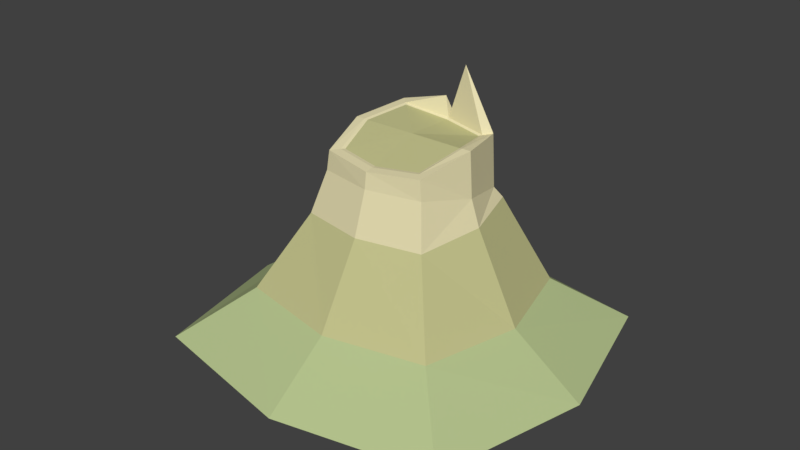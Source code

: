 # Source: PapayaTree_stage6_CameronChrsitianson.blend  (saved by Blender 2.79.0; exported with 4.5.12 LTS)
import bpy
from mathutils import Matrix  # noqa: F401  (used for matrix-valued properties, if any)

bpy.ops.wm.read_factory_settings(use_empty=True)
scene = bpy.context.scene
scene.name = 'Scene'

# ---- collections
col_collection_1 = bpy.data.collections.new('Collection 1'); scene.collection.children.link(col_collection_1)

# ---- materials (node trees are filled in below, after node groups)
mat_leaves = bpy.data.materials.new('Leaves')
mat_leaves.alpha_threshold = 0.0
mat_leaves.use_transparent_shadow = False
mat_leaves.diffuse_color = (0.1765, 0.4292, 0.137, 1.0)
mat_leaves.roughness = 0.5
mat_stems = bpy.data.materials.new('Stems')
mat_stems.alpha_threshold = 0.0
mat_stems.use_transparent_shadow = False
mat_stems.diffuse_color = (0.4403, 0.6982, 0.2949, 1.0)
mat_stems.roughness = 0.5
mat_leaves_2 = bpy.data.materials.new('Leaves 2')
mat_leaves_2.alpha_threshold = 0.0
mat_leaves_2.use_transparent_shadow = False
mat_leaves_2.diffuse_color = (0.3362, 0.5596, 0.1051, 1.0)
mat_leaves_2.roughness = 0.5
mat_leaves_3 = bpy.data.materials.new('Leaves 3')
mat_leaves_3.alpha_threshold = 0.0
mat_leaves_3.use_transparent_shadow = False
mat_leaves_3.diffuse_color = (0.6401, 0.7484, 0.1821, 1.0)
mat_leaves_3.roughness = 0.5
mat_paya_buds = bpy.data.materials.new('Paya Buds')
mat_paya_buds.alpha_threshold = 0.0
mat_paya_buds.use_transparent_shadow = False
mat_paya_buds.diffuse_color = (0.4209, 1.0, 0.204, 1.0)
mat_paya_buds.roughness = 0.5
mat_paya_buds_4 = bpy.data.materials.new('Paya Buds 4')
mat_paya_buds_4.alpha_threshold = 0.0
mat_paya_buds_4.use_transparent_shadow = False
mat_paya_buds_4.diffuse_color = (0.06575, 0.1424, 0.0346, 1.0)
mat_paya_buds_4.roughness = 0.5
mat_paya_buds_4.line_color = (0.0, 0.0, 0.0, 1.0)
mat_paya_buds_2 = bpy.data.materials.new('Paya Buds 2')
mat_paya_buds_2.alpha_threshold = 0.0
mat_paya_buds_2.use_transparent_shadow = False
mat_paya_buds_2.diffuse_color = (0.1946, 0.4508, 0.09759, 1.0)
mat_paya_buds_2.roughness = 0.5
mat_paya_buds_2.line_color = (0.0, 0.0, 0.0, 1.0)
mat_paya_buds_3 = bpy.data.materials.new('Paya Buds 3')
mat_paya_buds_3.alpha_threshold = 0.0
mat_paya_buds_3.use_transparent_shadow = False
mat_paya_buds_3.diffuse_color = (0.1052, 0.233, 0.05397, 1.0)
mat_paya_buds_3.roughness = 0.5
mat_paya_buds_3.line_color = (0.0, 0.0, 0.0, 1.0)
mat_trunk_rings = bpy.data.materials.new('Trunk Rings')
mat_trunk_rings.alpha_threshold = 0.0
mat_trunk_rings.use_transparent_shadow = False
mat_trunk_rings.diffuse_color = (0.3095, 0.2831, 0.2016, 1.0)
mat_trunk_rings.roughness = 0.5
mat_trunk_1 = bpy.data.materials.new('Trunk 1')
mat_trunk_1.alpha_threshold = 0.0
mat_trunk_1.use_transparent_shadow = False
mat_trunk_1.diffuse_color = (0.8, 0.7317, 0.4488, 1.0)
mat_trunk_1.roughness = 0.5
mat_trunk_2 = bpy.data.materials.new('Trunk 2')
mat_trunk_2.alpha_threshold = 0.0
mat_trunk_2.use_transparent_shadow = False
mat_trunk_2.diffuse_color = (0.5596, 0.5512, 0.2694, 1.0)
mat_trunk_2.roughness = 0.5
mat_trunk_3 = bpy.data.materials.new('Trunk 3')
mat_trunk_3.alpha_threshold = 0.0
mat_trunk_3.use_transparent_shadow = False
mat_trunk_3.diffuse_color = (0.4722, 0.5596, 0.2747, 1.0)
mat_trunk_3.roughness = 0.5

# ---- material node trees

# ---- world
world_world = bpy.data.worlds.new('World'); scene.world = world_world
world_world.color = (0.05088, 0.05088, 0.05088)
world_world.use_sun_shadow = False
world_world.sun_shadow_jitter_overblur = 0.0
world_world.cycles.sampling_method = 'MANUAL'

# ---- meshes
me_cube_002 = bpy.data.meshes.new('Cube.002')
me_cube_002.from_pydata([(-17.28, 17.09, 1.69), (-6.789, 5.732, 14.69), (-16.96, -17.08, -1.373), (-6.391, -8.022, 14.34), (17.28, 17.03, 1.64), (7.288, 5.653, 14.8), (16.96, -17.0, -1.413), (6.88, -7.977, 14.48), (-5.508, 4.173, 19.24), (-5.667, -7.409, 15.58), (6.215, -7.389, 15.68), (6.308, 4.123, 19.37), (-21.34, -0.1233, -0.08311), (-8.269, -1.337, 14.55), (21.27, -0.1178, -0.1488), (8.761, -1.352, 14.72), (-7.102, -1.587, 17.36), (7.79, -1.599, 17.51), (0.04288, -20.2, -1.965), (0.2802, -9.311, 14.38), (0.03442, 20.41, 1.653), (0.2946, 7.09, 14.86), (0.3179, -8.589, 15.53), (0.4309, 5.328, 19.41), (0.01247, -0.04056, -1.077), (-11.05, 10.49, 6.679), (-10.53, -11.19, 4.437), (10.67, -11.09, 4.38), (11.14, 10.39, 6.578), (13.5, -0.5665, 5.284), (-13.45, -0.5743, 5.379), (0.1034, 12.6, 6.609), (0.1191, -13.15, 4.092), (-4.486, 3.047, 21.36), (-4.618, -7.049, 22.36), (5.229, -6.912, 21.39), (5.271, 3.04, 21.47), (-5.803, -2.022, 22.22), (6.494, -1.993, 22.34), (0.3241, -7.897, 21.59), (0.4175, 3.993, 21.18), (0.4278, 4.953, 21.13), (0.3194, -8.859, 21.65), (7.485, -1.989, 22.34), (-6.796, -2.022, 22.21), (6.064, 3.845, 21.46), (5.975, -7.723, 21.41), (-5.42, -7.86, 22.37), (-5.267, 3.854, 21.34), (-4.223, 2.68, 21.28), (-4.348, -6.845, 22.27), (4.938, -6.71, 21.29), (4.977, 2.673, 21.38), (-5.465, -2.104, 22.14), (6.131, -2.077, 22.25), (0.3125, -7.638, 21.49), (0.4005, 3.572, 21.11), (-4.223, 2.68, 21.28), (-4.348, -6.845, 22.27), (4.938, -6.71, 21.29), (4.977, 2.673, 21.38), (-5.465, -2.104, 22.14), (6.131, -2.077, 22.25), (0.3125, -7.638, 21.49), (0.4005, 3.572, 21.11), (0.3403, -2.103, 22.21), (-0.2934, -8.41, 23.72), (2.169, -8.561, 27.52)], [], [(30, 26, 3, 13), (32, 27, 7, 19), (29, 28, 5, 15), (31, 25, 1, 21), (24, 20, 4, 14), (15, 17, 10, 7), (13, 16, 8, 1), (21, 23, 11, 5), (19, 22, 9, 3), (3, 9, 16, 13), (5, 11, 17, 15), (18, 24, 14, 6), (27, 29, 15, 7), (25, 30, 13, 1), (2, 12, 24, 18), (7, 10, 22, 19), (1, 8, 23, 21), (12, 0, 20, 24), (28, 31, 21, 5), (26, 32, 19, 3), (2, 18, 32, 26), (4, 20, 31, 28), (0, 12, 30, 25), (6, 14, 29, 27), (20, 0, 25, 31), (14, 4, 28, 29), (18, 6, 27, 32), (12, 2, 26, 30), (44, 47, 34, 37), (45, 41, 40, 36), (46, 43, 38, 35), (41, 48, 33, 40), (39, 42, 67), (42, 39, 66), (48, 44, 37, 33), (43, 45, 36, 38), (17, 11, 45, 43), (10, 17, 43, 46), (9, 22, 42, 47), (22, 10, 46, 42), (8, 16, 44, 48), (23, 8, 48, 41), (11, 23, 41, 45), (16, 9, 47, 44), (34, 39, 55, 50), (33, 37, 53, 49), (38, 36, 52, 54), (37, 34, 50, 53), (36, 40, 56, 52), (35, 38, 54, 51), (40, 33, 49, 56), (39, 35, 51, 55), (50, 55, 63, 58), (49, 53, 61, 57), (54, 52, 60, 62), (53, 50, 58, 61), (52, 56, 64, 60), (51, 54, 62, 59), (56, 49, 57, 64), (55, 51, 59, 63), (63, 59, 65), (58, 63, 65), (57, 61, 65), (62, 60, 65), (61, 58, 65), (60, 64, 65), (59, 62, 65), (64, 57, 65), (46, 35, 67), (39, 34, 66), (47, 42, 66), (34, 47, 66), (42, 46, 67), (35, 39, 67)])
me_cube_002.polygons.foreach_set('material_index', [10, 10, 10, 10, 8, 9, 9, 9, 9, 9, 9, 8, 10, 10, 8, 9, 9, 8, 10, 10, 11, 11, 11, 11, 11, 11, 11, 11, 9, 9, 9, 9, 9, 9, 9, 9, 9, 9, 9, 9, 9, 9, 9, 9, 9, 9, 9, 9, 9, 9, 9, 9, 9, 9, 9, 9, 9, 9, 9, 9, 10, 10, 10, 10, 10, 10, 10, 10, 9, 9, 9, 9, 9, 9])
me_cube_002.materials.append(mat_leaves)
me_cube_002.materials.append(mat_stems)
me_cube_002.materials.append(mat_leaves_2)
me_cube_002.materials.append(mat_leaves_3)
me_cube_002.materials.append(mat_paya_buds)
me_cube_002.materials.append(mat_paya_buds_4)
me_cube_002.materials.append(mat_paya_buds_2)
me_cube_002.materials.append(mat_paya_buds_3)
me_cube_002.materials.append(mat_trunk_rings)
me_cube_002.materials.append(mat_trunk_1)
me_cube_002.materials.append(mat_trunk_2)
me_cube_002.materials.append(mat_trunk_3)
me_cube_002.use_remesh_preserve_volume = False
me_cube_002.use_remesh_preserve_attributes = False
me_cube_002.use_mirror_vertex_groups = False
me_cube_002.update()

# ---- objects
ob_cube_002 = bpy.data.objects.new('Cube.002', me_cube_002)

# ---- transforms, parenting, visibility, modifiers, constraints
ob_cube_002.location = (0.0, 0.0, 0.0)
ob_cube_002.rotation_euler = (0.08316, -0.0, 0.0)
ob_cube_002.scale = (0.03747, -0.03747, 0.03747)
ob_cube_002.lineart.crease_threshold = 0.0

# ---- collection membership
col_collection_1.objects.link(ob_cube_002)

# ---- scene / render settings (as saved in the file)
scene.frame_start = 1; scene.frame_end = 250; scene.frame_set(1)
scene.render.engine = 'BLENDER_EEVEE_NEXT'
scene.render.resolution_percentage = 50
scene.render.dither_intensity = 0.0
scene.cycles.use_denoising = False
scene.cycles.samples = 128
scene.cycles.sampling_pattern = 'TABULATED_SOBOL'
scene.cycles.use_adaptive_sampling = False
scene.cycles.use_light_tree = False
scene.cycles.blur_glossy = 0.0
scene.cycles.sample_clamp_indirect = 0.0
scene.view_settings.view_transform = 'Standard'
bpy.context.view_layer.update()

# ---- added for rendering (the .blend has no active camera and no usable light): camera, sun
cam_auto = bpy.data.cameras.new('AutoCamera')
cam_auto.lens = 50.0
cam_auto.sensor_width = 36.0
cam_auto.clip_end = 1000.0
ob_auto_camera = bpy.data.objects.new('AutoCamera', cam_auto)
scene.collection.objects.link(ob_auto_camera)
ob_auto_camera.location = (2.3836, -2.90554, 2.38487)
ob_auto_camera.rotation_euler = (1.09748, -7.21219e-08, 0.694738)
scene.camera = ob_auto_camera
light_auto_sun = bpy.data.lights.new('AutoSun', 'SUN')
light_auto_sun.energy = 3.0
light_auto_sun.angle = 0.0523599
ob_auto_sun = bpy.data.objects.new('AutoSun', light_auto_sun)
scene.collection.objects.link(ob_auto_sun)
ob_auto_sun.rotation_euler = (0.872665, 0.174533, 0.523599)
bpy.context.view_layer.update()
